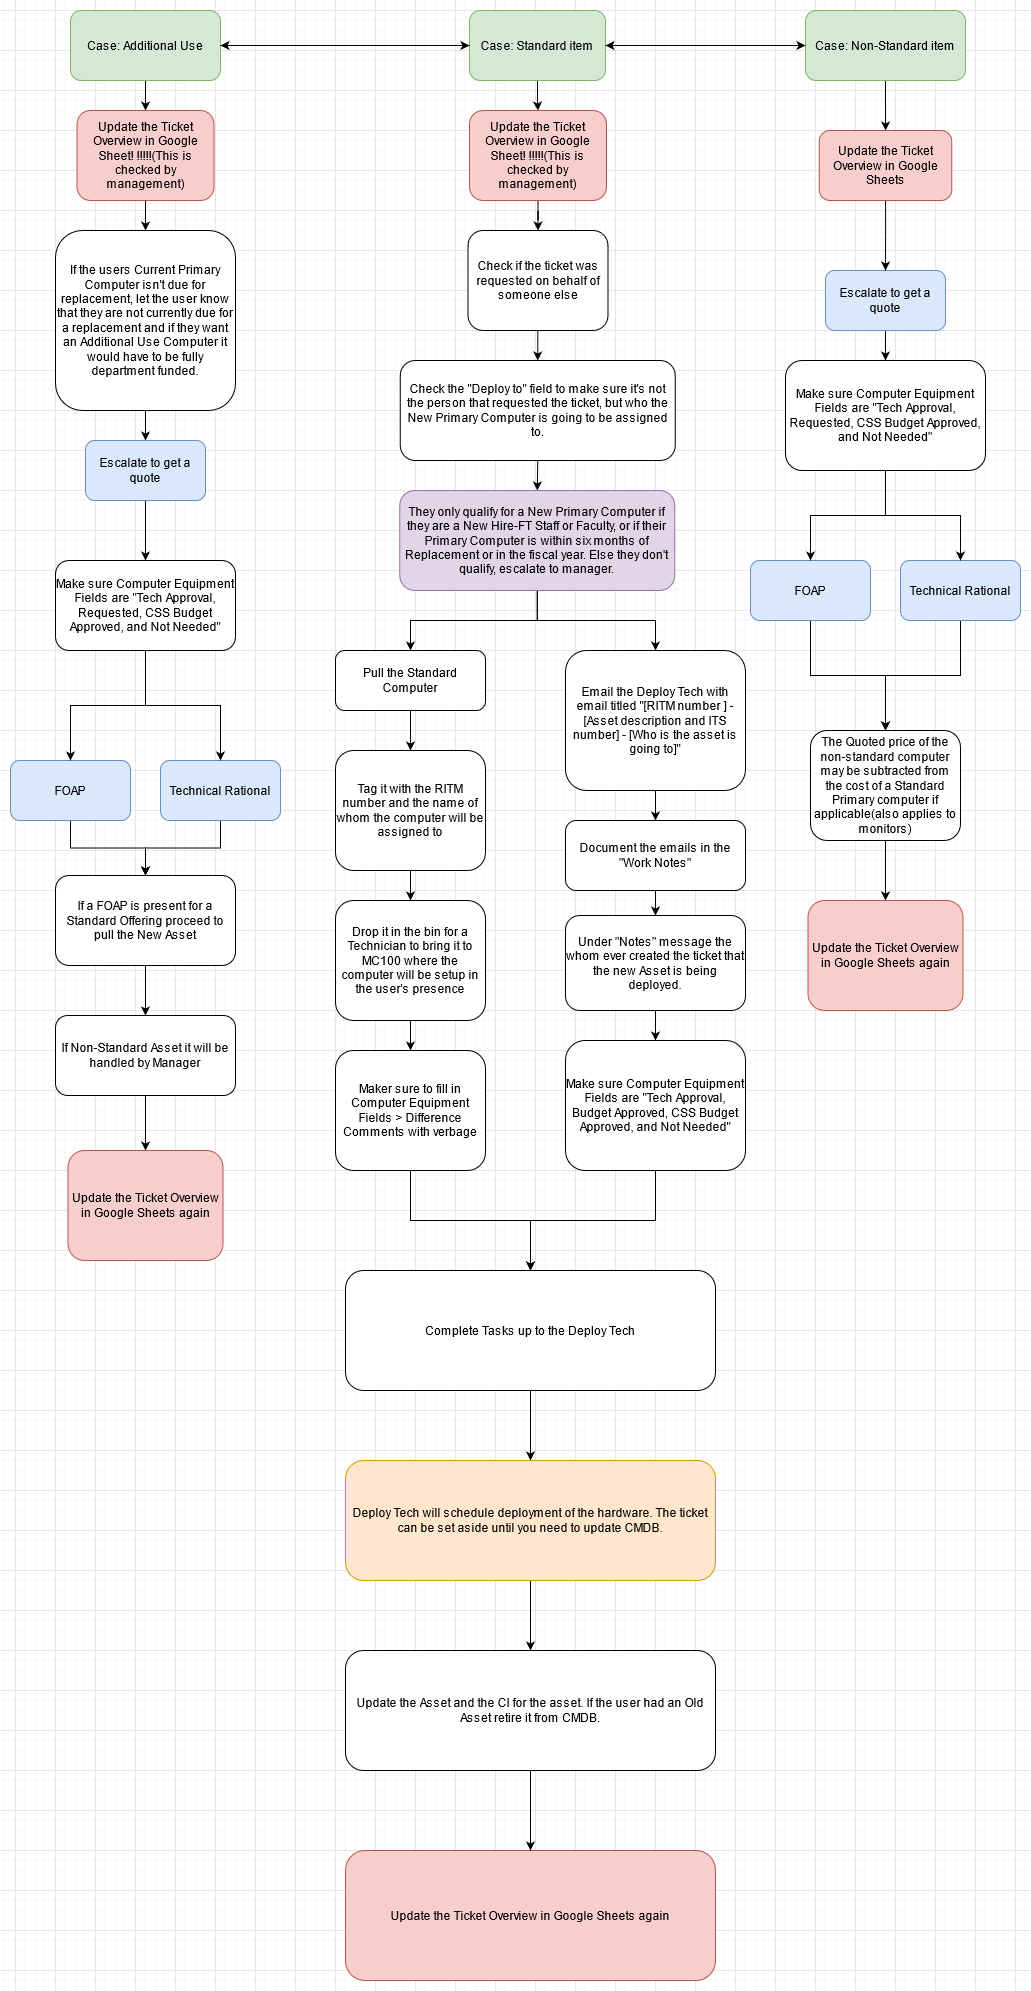

The diagram above was exported from draw.io. Its source (the exported page's mxGraphModel, read from the mxfile embedded in the PNG):
<mxGraphModel dx="2272" dy="744" grid="1" gridSize="10" guides="1" tooltips="1" connect="1" arrows="1" fold="1" page="1" pageScale="1" pageWidth="850" pageHeight="1100" math="0" shadow="0">
  <root>
    <mxCell id="0" />
    <mxCell id="1" parent="0" />
    <mxCell id="pESM4Jp2wV41oygpaXu1-20" value="" style="edgeStyle=orthogonalEdgeStyle;rounded=0;orthogonalLoop=1;jettySize=auto;html=1;" parent="1" source="P8dfZTQ2im6xK1Kg-S4o-1" target="P8dfZTQ2im6xK1Kg-S4o-12" edge="1">
      <mxGeometry relative="1" as="geometry" />
    </mxCell>
    <mxCell id="P8dfZTQ2im6xK1Kg-S4o-1" value="Case: Standard item" style="rounded=1;whiteSpace=wrap;html=1;fillColor=#d5e8d4;strokeColor=#82b366;" parent="1" vertex="1">
      <mxGeometry x="-226" y="200" width="136" height="70" as="geometry" />
    </mxCell>
    <mxCell id="a-h-4hLcfMKknu2_RdOl-2" style="edgeStyle=orthogonalEdgeStyle;rounded=0;orthogonalLoop=1;jettySize=auto;html=1;exitX=0.5;exitY=1;exitDx=0;exitDy=0;entryX=0.5;entryY=0;entryDx=0;entryDy=0;" parent="1" target="P8dfZTQ2im6xK1Kg-S4o-5" edge="1">
      <mxGeometry relative="1" as="geometry">
        <mxPoint x="-160" y="520" as="sourcePoint" />
      </mxGeometry>
    </mxCell>
    <mxCell id="P8dfZTQ2im6xK1Kg-S4o-4" value="Check if the ticket was requested on behalf of someone else" style="rounded=1;whiteSpace=wrap;html=1;" parent="1" vertex="1">
      <mxGeometry x="-227.5" y="420" width="140" height="100" as="geometry" />
    </mxCell>
    <mxCell id="a-h-4hLcfMKknu2_RdOl-3" style="edgeStyle=orthogonalEdgeStyle;rounded=0;orthogonalLoop=1;jettySize=auto;html=1;exitX=0.5;exitY=1;exitDx=0;exitDy=0;entryX=0.5;entryY=0;entryDx=0;entryDy=0;" parent="1" source="P8dfZTQ2im6xK1Kg-S4o-5" target="P8dfZTQ2im6xK1Kg-S4o-13" edge="1">
      <mxGeometry relative="1" as="geometry" />
    </mxCell>
    <mxCell id="P8dfZTQ2im6xK1Kg-S4o-5" value="Check the &quot;Deploy to&quot; field to make sure it's not the person that requested the ticket, but who the New Primary Computer is going to be assigned to." style="rounded=1;whiteSpace=wrap;html=1;" parent="1" vertex="1">
      <mxGeometry x="-295.25" y="550" width="275" height="100" as="geometry" />
    </mxCell>
    <mxCell id="pESM4Jp2wV41oygpaXu1-1" value="" style="edgeStyle=orthogonalEdgeStyle;rounded=0;orthogonalLoop=1;jettySize=auto;html=1;" parent="1" source="P8dfZTQ2im6xK1Kg-S4o-6" target="P8dfZTQ2im6xK1Kg-S4o-11" edge="1">
      <mxGeometry relative="1" as="geometry" />
    </mxCell>
    <mxCell id="P8dfZTQ2im6xK1Kg-S4o-6" value="Pull the Standard Computer" style="rounded=1;whiteSpace=wrap;html=1;" parent="1" vertex="1">
      <mxGeometry x="-360" y="840" width="150" height="60" as="geometry" />
    </mxCell>
    <mxCell id="pESM4Jp2wV41oygpaXu1-2" value="" style="edgeStyle=orthogonalEdgeStyle;rounded=0;orthogonalLoop=1;jettySize=auto;html=1;" parent="1" source="P8dfZTQ2im6xK1Kg-S4o-11" target="P8dfZTQ2im6xK1Kg-S4o-14" edge="1">
      <mxGeometry relative="1" as="geometry" />
    </mxCell>
    <mxCell id="P8dfZTQ2im6xK1Kg-S4o-11" value="Tag it with the RITM number and the name of whom the computer will be assigned to" style="rounded=1;whiteSpace=wrap;html=1;" parent="1" vertex="1">
      <mxGeometry x="-360" y="940" width="150" height="120" as="geometry" />
    </mxCell>
    <mxCell id="pESM4Jp2wV41oygpaXu1-21" value="" style="edgeStyle=orthogonalEdgeStyle;rounded=0;orthogonalLoop=1;jettySize=auto;html=1;" parent="1" source="P8dfZTQ2im6xK1Kg-S4o-12" target="P8dfZTQ2im6xK1Kg-S4o-4" edge="1">
      <mxGeometry relative="1" as="geometry" />
    </mxCell>
    <mxCell id="P8dfZTQ2im6xK1Kg-S4o-12" value="Update the Ticket Overview in Google Sheet! !!!!!(This is checked by management)" style="rounded=1;whiteSpace=wrap;html=1;fillColor=#f8cecc;strokeColor=#b85450;" parent="1" vertex="1">
      <mxGeometry x="-226" y="300" width="137" height="90" as="geometry" />
    </mxCell>
    <mxCell id="a-h-4hLcfMKknu2_RdOl-10" style="edgeStyle=orthogonalEdgeStyle;rounded=0;orthogonalLoop=1;jettySize=auto;html=1;entryX=0.5;entryY=0;entryDx=0;entryDy=0;" parent="1" source="P8dfZTQ2im6xK1Kg-S4o-13" target="P8dfZTQ2im6xK1Kg-S4o-6" edge="1">
      <mxGeometry relative="1" as="geometry" />
    </mxCell>
    <mxCell id="a-h-4hLcfMKknu2_RdOl-11" style="edgeStyle=orthogonalEdgeStyle;rounded=0;orthogonalLoop=1;jettySize=auto;html=1;entryX=0.5;entryY=0;entryDx=0;entryDy=0;" parent="1" source="P8dfZTQ2im6xK1Kg-S4o-13" target="P8dfZTQ2im6xK1Kg-S4o-16" edge="1">
      <mxGeometry relative="1" as="geometry" />
    </mxCell>
    <mxCell id="P8dfZTQ2im6xK1Kg-S4o-13" value="They only qualify for a New Primary Computer if they are a New Hire-FT Staff or Faculty, or if their Primary Computer is within six months of Replacement or in the fiscal year. Else they don't qualify, escalate to manager. " style="rounded=1;whiteSpace=wrap;html=1;fillColor=#e1d5e7;strokeColor=#9673a6;" parent="1" vertex="1">
      <mxGeometry x="-295.75" y="680" width="275" height="100" as="geometry" />
    </mxCell>
    <mxCell id="pESM4Jp2wV41oygpaXu1-3" value="" style="edgeStyle=orthogonalEdgeStyle;rounded=0;orthogonalLoop=1;jettySize=auto;html=1;" parent="1" source="P8dfZTQ2im6xK1Kg-S4o-14" target="jwDfxwKKoRVBC3AWc0rJ-2" edge="1">
      <mxGeometry relative="1" as="geometry" />
    </mxCell>
    <mxCell id="P8dfZTQ2im6xK1Kg-S4o-14" value="Drop it in the bin for a Technician to bring it to MC100 where the computer will be setup in the user's presence" style="rounded=1;whiteSpace=wrap;html=1;" parent="1" vertex="1">
      <mxGeometry x="-360" y="1090" width="150" height="120" as="geometry" />
    </mxCell>
    <mxCell id="t4AkZNr1P1Tx_5Ijxqjj-26" value="" style="edgeStyle=orthogonalEdgeStyle;rounded=0;orthogonalLoop=1;jettySize=auto;html=1;" parent="1" source="P8dfZTQ2im6xK1Kg-S4o-15" target="t4AkZNr1P1Tx_5Ijxqjj-25" edge="1">
      <mxGeometry relative="1" as="geometry" />
    </mxCell>
    <mxCell id="P8dfZTQ2im6xK1Kg-S4o-15" value="If the users Current Primary Computer isn't due for replacement, let the user know that they are not currently due for a replacement and if they want an Additional Use Computer it would have to be fully department funded." style="rounded=1;whiteSpace=wrap;html=1;" parent="1" vertex="1">
      <mxGeometry x="-640" y="420" width="180" height="180" as="geometry" />
    </mxCell>
    <mxCell id="pESM4Jp2wV41oygpaXu1-8" value="" style="edgeStyle=orthogonalEdgeStyle;rounded=0;orthogonalLoop=1;jettySize=auto;html=1;" parent="1" source="P8dfZTQ2im6xK1Kg-S4o-16" target="P8dfZTQ2im6xK1Kg-S4o-17" edge="1">
      <mxGeometry relative="1" as="geometry" />
    </mxCell>
    <mxCell id="P8dfZTQ2im6xK1Kg-S4o-16" value="Email the Deploy Tech with email titled &quot;[RITM number ] - [Asset description and ITS number] - [Who is the asset is going to]&quot;" style="rounded=1;whiteSpace=wrap;html=1;" parent="1" vertex="1">
      <mxGeometry x="-130" y="840" width="180" height="140" as="geometry" />
    </mxCell>
    <mxCell id="pESM4Jp2wV41oygpaXu1-7" value="" style="edgeStyle=orthogonalEdgeStyle;rounded=0;orthogonalLoop=1;jettySize=auto;html=1;" parent="1" source="P8dfZTQ2im6xK1Kg-S4o-17" target="P8dfZTQ2im6xK1Kg-S4o-28" edge="1">
      <mxGeometry relative="1" as="geometry" />
    </mxCell>
    <mxCell id="P8dfZTQ2im6xK1Kg-S4o-17" value="Document the emails in the &quot;Work Notes&quot; " style="rounded=1;whiteSpace=wrap;html=1;" parent="1" vertex="1">
      <mxGeometry x="-130" y="1010" width="180" height="70" as="geometry" />
    </mxCell>
    <mxCell id="t4AkZNr1P1Tx_5Ijxqjj-23" value="" style="edgeStyle=orthogonalEdgeStyle;rounded=0;orthogonalLoop=1;jettySize=auto;html=1;" parent="1" source="P8dfZTQ2im6xK1Kg-S4o-18" target="t4AkZNr1P1Tx_5Ijxqjj-22" edge="1">
      <mxGeometry relative="1" as="geometry" />
    </mxCell>
    <mxCell id="P8dfZTQ2im6xK1Kg-S4o-18" value="Escalate to get a quote" style="rounded=1;whiteSpace=wrap;html=1;fillColor=#dae8fc;strokeColor=#6c8ebf;" parent="1" vertex="1">
      <mxGeometry x="130" y="460" width="120" height="60" as="geometry" />
    </mxCell>
    <mxCell id="t4AkZNr1P1Tx_5Ijxqjj-1" style="edgeStyle=orthogonalEdgeStyle;rounded=0;orthogonalLoop=1;jettySize=auto;html=1;" parent="1" source="P8dfZTQ2im6xK1Kg-S4o-19" target="P8dfZTQ2im6xK1Kg-S4o-21" edge="1">
      <mxGeometry relative="1" as="geometry" />
    </mxCell>
    <mxCell id="P8dfZTQ2im6xK1Kg-S4o-19" value="FOAP" style="rounded=1;whiteSpace=wrap;html=1;fillColor=#dae8fc;strokeColor=#6c8ebf;" parent="1" vertex="1">
      <mxGeometry x="55" y="750" width="120" height="60" as="geometry" />
    </mxCell>
    <mxCell id="t4AkZNr1P1Tx_5Ijxqjj-2" style="edgeStyle=orthogonalEdgeStyle;rounded=0;orthogonalLoop=1;jettySize=auto;html=1;entryX=0.5;entryY=0;entryDx=0;entryDy=0;" parent="1" source="P8dfZTQ2im6xK1Kg-S4o-20" target="P8dfZTQ2im6xK1Kg-S4o-21" edge="1">
      <mxGeometry relative="1" as="geometry" />
    </mxCell>
    <mxCell id="P8dfZTQ2im6xK1Kg-S4o-20" value="Technical Rational" style="rounded=1;whiteSpace=wrap;html=1;fillColor=#dae8fc;strokeColor=#6c8ebf;" parent="1" vertex="1">
      <mxGeometry x="205" y="750" width="120" height="60" as="geometry" />
    </mxCell>
    <mxCell id="pESM4Jp2wV41oygpaXu1-12" value="" style="edgeStyle=orthogonalEdgeStyle;rounded=0;orthogonalLoop=1;jettySize=auto;html=1;" parent="1" source="P8dfZTQ2im6xK1Kg-S4o-21" target="a-h-4hLcfMKknu2_RdOl-16" edge="1">
      <mxGeometry relative="1" as="geometry" />
    </mxCell>
    <mxCell id="P8dfZTQ2im6xK1Kg-S4o-21" value="The Quoted price of the non-standard computer may be subtracted from the cost of a Standard Primary computer if applicable(also applies to monitors)" style="rounded=1;whiteSpace=wrap;html=1;" parent="1" vertex="1">
      <mxGeometry x="115" y="920" width="150" height="110" as="geometry" />
    </mxCell>
    <mxCell id="pESM4Jp2wV41oygpaXu1-18" value="" style="edgeStyle=orthogonalEdgeStyle;rounded=0;orthogonalLoop=1;jettySize=auto;html=1;" parent="1" source="P8dfZTQ2im6xK1Kg-S4o-26" target="a-h-4hLcfMKknu2_RdOl-15" edge="1">
      <mxGeometry relative="1" as="geometry" />
    </mxCell>
    <mxCell id="P8dfZTQ2im6xK1Kg-S4o-26" value="Case: Non-Standard item" style="rounded=1;whiteSpace=wrap;html=1;fillColor=#d5e8d4;strokeColor=#82b366;" parent="1" vertex="1">
      <mxGeometry x="110" y="200" width="160" height="70" as="geometry" />
    </mxCell>
    <mxCell id="pESM4Jp2wV41oygpaXu1-6" value="" style="edgeStyle=orthogonalEdgeStyle;rounded=0;orthogonalLoop=1;jettySize=auto;html=1;" parent="1" source="P8dfZTQ2im6xK1Kg-S4o-28" target="jwDfxwKKoRVBC3AWc0rJ-3" edge="1">
      <mxGeometry relative="1" as="geometry" />
    </mxCell>
    <mxCell id="P8dfZTQ2im6xK1Kg-S4o-28" value="Under &quot;Notes&quot; message the whom ever created the ticket that the new Asset is being deployed." style="rounded=1;whiteSpace=wrap;html=1;" parent="1" vertex="1">
      <mxGeometry x="-130" y="1105" width="180" height="95" as="geometry" />
    </mxCell>
    <mxCell id="pESM4Jp2wV41oygpaXu1-11" value="" style="edgeStyle=orthogonalEdgeStyle;rounded=0;orthogonalLoop=1;jettySize=auto;html=1;" parent="1" source="P8dfZTQ2im6xK1Kg-S4o-29" target="P8dfZTQ2im6xK1Kg-S4o-30" edge="1">
      <mxGeometry relative="1" as="geometry" />
    </mxCell>
    <mxCell id="P8dfZTQ2im6xK1Kg-S4o-29" value="If a FOAP is present for a Standard Offering proceed to pull the New Asset " style="rounded=1;whiteSpace=wrap;html=1;" parent="1" vertex="1">
      <mxGeometry x="-640" y="1065" width="180" height="90" as="geometry" />
    </mxCell>
    <mxCell id="t4AkZNr1P1Tx_5Ijxqjj-34" value="" style="edgeStyle=orthogonalEdgeStyle;rounded=0;orthogonalLoop=1;jettySize=auto;html=1;" parent="1" source="P8dfZTQ2im6xK1Kg-S4o-30" target="t4AkZNr1P1Tx_5Ijxqjj-33" edge="1">
      <mxGeometry relative="1" as="geometry" />
    </mxCell>
    <mxCell id="P8dfZTQ2im6xK1Kg-S4o-30" value="If Non-Standard Asset it will be handled by Manager" style="rounded=1;whiteSpace=wrap;html=1;" parent="1" vertex="1">
      <mxGeometry x="-640" y="1205" width="180" height="80" as="geometry" />
    </mxCell>
    <mxCell id="t4AkZNr1P1Tx_5Ijxqjj-7" value="" style="edgeStyle=orthogonalEdgeStyle;rounded=0;orthogonalLoop=1;jettySize=auto;html=1;" parent="1" source="jwDfxwKKoRVBC3AWc0rJ-1" target="t4AkZNr1P1Tx_5Ijxqjj-6" edge="1">
      <mxGeometry relative="1" as="geometry" />
    </mxCell>
    <mxCell id="jwDfxwKKoRVBC3AWc0rJ-1" value="Complete Tasks up to the Deploy Tech" style="rounded=1;whiteSpace=wrap;html=1;" parent="1" vertex="1">
      <mxGeometry x="-350" y="1460" width="370" height="120" as="geometry" />
    </mxCell>
    <mxCell id="pESM4Jp2wV41oygpaXu1-4" value="" style="edgeStyle=orthogonalEdgeStyle;rounded=0;orthogonalLoop=1;jettySize=auto;html=1;" parent="1" source="jwDfxwKKoRVBC3AWc0rJ-2" target="jwDfxwKKoRVBC3AWc0rJ-1" edge="1">
      <mxGeometry relative="1" as="geometry" />
    </mxCell>
    <mxCell id="jwDfxwKKoRVBC3AWc0rJ-2" value="Maker sure to fill in Computer Equipment Fields &amp;gt; Difference Comments with verbage" style="rounded=1;whiteSpace=wrap;html=1;" parent="1" vertex="1">
      <mxGeometry x="-360" y="1240" width="150" height="120" as="geometry" />
    </mxCell>
    <mxCell id="pESM4Jp2wV41oygpaXu1-5" value="" style="edgeStyle=orthogonalEdgeStyle;rounded=0;orthogonalLoop=1;jettySize=auto;html=1;" parent="1" source="jwDfxwKKoRVBC3AWc0rJ-3" target="jwDfxwKKoRVBC3AWc0rJ-1" edge="1">
      <mxGeometry relative="1" as="geometry" />
    </mxCell>
    <mxCell id="jwDfxwKKoRVBC3AWc0rJ-3" value="&lt;div&gt;Make sure Computer Equipment Fields are &quot;Tech Approval, Budget Approved, CSS Budget Approved, and Not Needed&quot;&lt;/div&gt;" style="rounded=1;whiteSpace=wrap;html=1;" parent="1" vertex="1">
      <mxGeometry x="-130" y="1230" width="180" height="130" as="geometry" />
    </mxCell>
    <mxCell id="a-h-4hLcfMKknu2_RdOl-13" value="Update the Ticket Overview in Google Sheets again" style="rounded=1;whiteSpace=wrap;html=1;fillColor=#f8cecc;strokeColor=#b85450;" parent="1" vertex="1">
      <mxGeometry x="-350" y="2040" width="370" height="130" as="geometry" />
    </mxCell>
    <mxCell id="pESM4Jp2wV41oygpaXu1-19" value="" style="edgeStyle=orthogonalEdgeStyle;rounded=0;orthogonalLoop=1;jettySize=auto;html=1;" parent="1" source="a-h-4hLcfMKknu2_RdOl-15" target="P8dfZTQ2im6xK1Kg-S4o-18" edge="1">
      <mxGeometry relative="1" as="geometry" />
    </mxCell>
    <mxCell id="a-h-4hLcfMKknu2_RdOl-15" value="Update the Ticket Overview in Google Sheets " style="rounded=1;whiteSpace=wrap;html=1;fillColor=#f8cecc;strokeColor=#b85450;" parent="1" vertex="1">
      <mxGeometry x="123.75" y="320" width="132.5" height="70" as="geometry" />
    </mxCell>
    <mxCell id="a-h-4hLcfMKknu2_RdOl-16" value="Update the Ticket Overview in Google Sheets again" style="rounded=1;whiteSpace=wrap;html=1;fillColor=#f8cecc;strokeColor=#b85450;" parent="1" vertex="1">
      <mxGeometry x="112.5" y="1090" width="155" height="110" as="geometry" />
    </mxCell>
    <mxCell id="pESM4Jp2wV41oygpaXu1-14" value="" style="edgeStyle=orthogonalEdgeStyle;rounded=0;orthogonalLoop=1;jettySize=auto;html=1;" parent="1" source="a-h-4hLcfMKknu2_RdOl-17" target="a-h-4hLcfMKknu2_RdOl-13" edge="1">
      <mxGeometry relative="1" as="geometry" />
    </mxCell>
    <mxCell id="a-h-4hLcfMKknu2_RdOl-17" value="Update the Asset and the CI for the asset. If the user had an Old Asset retire it from CMDB." style="rounded=1;whiteSpace=wrap;html=1;" parent="1" vertex="1">
      <mxGeometry x="-350" y="1840" width="370" height="120" as="geometry" />
    </mxCell>
    <mxCell id="pESM4Jp2wV41oygpaXu1-16" value="" style="endArrow=classic;startArrow=classic;html=1;rounded=0;entryX=0;entryY=0.5;entryDx=0;entryDy=0;exitX=1;exitY=0.5;exitDx=0;exitDy=0;" parent="1" source="P8dfZTQ2im6xK1Kg-S4o-1" target="P8dfZTQ2im6xK1Kg-S4o-26" edge="1">
      <mxGeometry width="50" height="50" relative="1" as="geometry">
        <mxPoint x="-120" y="290" as="sourcePoint" />
        <mxPoint x="-70" y="240" as="targetPoint" />
      </mxGeometry>
    </mxCell>
    <mxCell id="t4AkZNr1P1Tx_5Ijxqjj-36" value="" style="edgeStyle=orthogonalEdgeStyle;rounded=0;orthogonalLoop=1;jettySize=auto;html=1;" parent="1" source="t4AkZNr1P1Tx_5Ijxqjj-3" target="t4AkZNr1P1Tx_5Ijxqjj-35" edge="1">
      <mxGeometry relative="1" as="geometry" />
    </mxCell>
    <mxCell id="t4AkZNr1P1Tx_5Ijxqjj-3" value="Case: Additional Use" style="rounded=1;whiteSpace=wrap;html=1;fillColor=#d5e8d4;strokeColor=#82b366;" parent="1" vertex="1">
      <mxGeometry x="-625" y="200" width="150" height="70" as="geometry" />
    </mxCell>
    <mxCell id="t4AkZNr1P1Tx_5Ijxqjj-5" value="" style="endArrow=classic;startArrow=classic;html=1;rounded=0;exitX=1;exitY=0.5;exitDx=0;exitDy=0;entryX=0;entryY=0.5;entryDx=0;entryDy=0;" parent="1" source="t4AkZNr1P1Tx_5Ijxqjj-3" target="P8dfZTQ2im6xK1Kg-S4o-1" edge="1">
      <mxGeometry width="50" height="50" relative="1" as="geometry">
        <mxPoint x="-180" y="520" as="sourcePoint" />
        <mxPoint x="-130" y="470" as="targetPoint" />
      </mxGeometry>
    </mxCell>
    <mxCell id="t4AkZNr1P1Tx_5Ijxqjj-8" value="" style="edgeStyle=orthogonalEdgeStyle;rounded=0;orthogonalLoop=1;jettySize=auto;html=1;" parent="1" source="t4AkZNr1P1Tx_5Ijxqjj-6" target="a-h-4hLcfMKknu2_RdOl-17" edge="1">
      <mxGeometry relative="1" as="geometry" />
    </mxCell>
    <mxCell id="t4AkZNr1P1Tx_5Ijxqjj-6" value="Deploy Tech will schedule deployment of the hardware. The ticket can be set aside until you need to update CMDB." style="rounded=1;whiteSpace=wrap;html=1;fillColor=#ffe6cc;strokeColor=#d79b00;" parent="1" vertex="1">
      <mxGeometry x="-350" y="1650" width="370" height="120" as="geometry" />
    </mxCell>
    <mxCell id="t4AkZNr1P1Tx_5Ijxqjj-15" value="" style="edgeStyle=orthogonalEdgeStyle;rounded=0;orthogonalLoop=1;jettySize=auto;html=1;" parent="1" source="t4AkZNr1P1Tx_5Ijxqjj-12" target="P8dfZTQ2im6xK1Kg-S4o-29" edge="1">
      <mxGeometry relative="1" as="geometry" />
    </mxCell>
    <mxCell id="t4AkZNr1P1Tx_5Ijxqjj-12" value="FOAP" style="rounded=1;whiteSpace=wrap;html=1;fillColor=#dae8fc;strokeColor=#6c8ebf;" parent="1" vertex="1">
      <mxGeometry x="-685" y="950" width="120" height="60" as="geometry" />
    </mxCell>
    <mxCell id="t4AkZNr1P1Tx_5Ijxqjj-16" value="" style="edgeStyle=orthogonalEdgeStyle;rounded=0;orthogonalLoop=1;jettySize=auto;html=1;" parent="1" source="t4AkZNr1P1Tx_5Ijxqjj-13" target="P8dfZTQ2im6xK1Kg-S4o-29" edge="1">
      <mxGeometry relative="1" as="geometry" />
    </mxCell>
    <mxCell id="t4AkZNr1P1Tx_5Ijxqjj-13" value="Technical Rational" style="rounded=1;whiteSpace=wrap;html=1;fillColor=#dae8fc;strokeColor=#6c8ebf;" parent="1" vertex="1">
      <mxGeometry x="-535" y="950" width="120" height="60" as="geometry" />
    </mxCell>
    <mxCell id="t4AkZNr1P1Tx_5Ijxqjj-28" style="edgeStyle=orthogonalEdgeStyle;rounded=0;orthogonalLoop=1;jettySize=auto;html=1;entryX=0.5;entryY=0;entryDx=0;entryDy=0;" parent="1" source="t4AkZNr1P1Tx_5Ijxqjj-17" target="t4AkZNr1P1Tx_5Ijxqjj-12" edge="1">
      <mxGeometry relative="1" as="geometry" />
    </mxCell>
    <mxCell id="t4AkZNr1P1Tx_5Ijxqjj-30" style="edgeStyle=orthogonalEdgeStyle;rounded=0;orthogonalLoop=1;jettySize=auto;html=1;" parent="1" source="t4AkZNr1P1Tx_5Ijxqjj-17" target="t4AkZNr1P1Tx_5Ijxqjj-13" edge="1">
      <mxGeometry relative="1" as="geometry" />
    </mxCell>
    <mxCell id="t4AkZNr1P1Tx_5Ijxqjj-17" value="&lt;br&gt;&lt;div&gt;Make sure Computer Equipment Fields are &quot;Tech Approval, Requested, CSS Budget Approved, and Not Needed&quot;&lt;/div&gt;&lt;br&gt;" style="rounded=1;whiteSpace=wrap;html=1;" parent="1" vertex="1">
      <mxGeometry x="-640" y="750" width="180" height="90" as="geometry" />
    </mxCell>
    <mxCell id="t4AkZNr1P1Tx_5Ijxqjj-31" value="" style="edgeStyle=orthogonalEdgeStyle;rounded=0;orthogonalLoop=1;jettySize=auto;html=1;" parent="1" source="t4AkZNr1P1Tx_5Ijxqjj-22" target="P8dfZTQ2im6xK1Kg-S4o-20" edge="1">
      <mxGeometry relative="1" as="geometry" />
    </mxCell>
    <mxCell id="t4AkZNr1P1Tx_5Ijxqjj-32" style="edgeStyle=orthogonalEdgeStyle;rounded=0;orthogonalLoop=1;jettySize=auto;html=1;entryX=0.5;entryY=0;entryDx=0;entryDy=0;" parent="1" source="t4AkZNr1P1Tx_5Ijxqjj-22" target="P8dfZTQ2im6xK1Kg-S4o-19" edge="1">
      <mxGeometry relative="1" as="geometry" />
    </mxCell>
    <mxCell id="t4AkZNr1P1Tx_5Ijxqjj-22" value="&lt;br&gt;&lt;div&gt;Make sure Computer Equipment Fields are &quot;Tech Approval, Requested, CSS Budget Approved, and Not Needed&quot;&lt;/div&gt;&lt;br&gt;" style="rounded=1;whiteSpace=wrap;html=1;" parent="1" vertex="1">
      <mxGeometry x="90" y="550" width="200" height="110" as="geometry" />
    </mxCell>
    <mxCell id="t4AkZNr1P1Tx_5Ijxqjj-27" value="" style="edgeStyle=orthogonalEdgeStyle;rounded=0;orthogonalLoop=1;jettySize=auto;html=1;" parent="1" source="t4AkZNr1P1Tx_5Ijxqjj-25" target="t4AkZNr1P1Tx_5Ijxqjj-17" edge="1">
      <mxGeometry relative="1" as="geometry" />
    </mxCell>
    <mxCell id="t4AkZNr1P1Tx_5Ijxqjj-25" value="Escalate to get a quote" style="rounded=1;whiteSpace=wrap;html=1;fillColor=#dae8fc;strokeColor=#6c8ebf;" parent="1" vertex="1">
      <mxGeometry x="-610" y="630" width="120" height="60" as="geometry" />
    </mxCell>
    <mxCell id="t4AkZNr1P1Tx_5Ijxqjj-33" value="Update the Ticket Overview in Google Sheets again" style="rounded=1;whiteSpace=wrap;html=1;fillColor=#f8cecc;strokeColor=#b85450;" parent="1" vertex="1">
      <mxGeometry x="-627.5" y="1340" width="155" height="110" as="geometry" />
    </mxCell>
    <mxCell id="t4AkZNr1P1Tx_5Ijxqjj-37" value="" style="edgeStyle=orthogonalEdgeStyle;rounded=0;orthogonalLoop=1;jettySize=auto;html=1;" parent="1" source="t4AkZNr1P1Tx_5Ijxqjj-35" target="P8dfZTQ2im6xK1Kg-S4o-15" edge="1">
      <mxGeometry relative="1" as="geometry" />
    </mxCell>
    <mxCell id="t4AkZNr1P1Tx_5Ijxqjj-35" value="Update the Ticket Overview in Google Sheet! !!!!!(This is checked by management)" style="rounded=1;whiteSpace=wrap;html=1;fillColor=#f8cecc;strokeColor=#b85450;" parent="1" vertex="1">
      <mxGeometry x="-618.5" y="300" width="137" height="90" as="geometry" />
    </mxCell>
  </root>
</mxGraphModel>